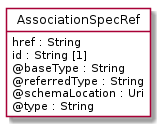

The diagram above was rendered by PlantUML. Its source (embedded in the PNG):
@startuml
hide circle
hide methods
hide stereotype
show <<Enumeration>> stereotype
skinparam class {
   BackgroundColor<<Enumeration>> #E6F5F7
   BackgroundColor<<Ref>> #FFFFE0
   BackgroundColor<<Pivot>> #FFFFFFF
   BackgroundColor<<SimpleType>> #E2F0DA
   BackgroundColor #FCF2E3
}

class AssociationSpecRef <<Pivot>> {
    href : String
    id : String [1]
    @baseType : String
    @referredType : String
    @schemaLocation : Uri
    @type : String
}


@enduml